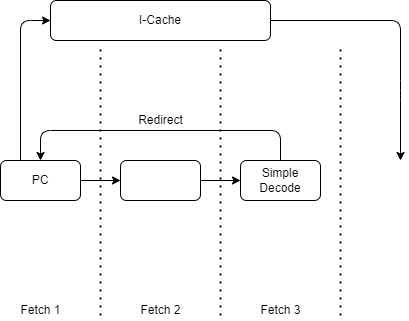

The diagram above was exported from draw.io. Its source (the exported page's mxGraphModel, read from the mxfile embedded in the PNG):
<mxGraphModel dx="642" dy="553" grid="1" gridSize="10" guides="1" tooltips="1" connect="1" arrows="1" fold="1" page="1" pageScale="1" pageWidth="827" pageHeight="1169" math="0" shadow="0">
  <root>
    <mxCell id="0" />
    <mxCell id="1" parent="0" />
    <mxCell id="5" value="" style="edgeStyle=none;html=1;" edge="1" parent="1" source="2" target="3">
      <mxGeometry relative="1" as="geometry" />
    </mxCell>
    <mxCell id="2" value="PC" style="rounded=1;whiteSpace=wrap;html=1;" vertex="1" parent="1">
      <mxGeometry x="40" y="200" width="80" height="40" as="geometry" />
    </mxCell>
    <mxCell id="6" value="" style="edgeStyle=none;html=1;" edge="1" parent="1" source="3" target="4">
      <mxGeometry relative="1" as="geometry" />
    </mxCell>
    <mxCell id="3" value="" style="rounded=1;whiteSpace=wrap;html=1;" vertex="1" parent="1">
      <mxGeometry x="160" y="200" width="80" height="40" as="geometry" />
    </mxCell>
    <mxCell id="4" value="Simple Decode" style="rounded=1;whiteSpace=wrap;html=1;" vertex="1" parent="1">
      <mxGeometry x="280" y="200" width="80" height="40" as="geometry" />
    </mxCell>
    <mxCell id="11" value="" style="edgeStyle=elbowEdgeStyle;elbow=vertical;endArrow=classic;html=1;entryX=0.5;entryY=0;entryDx=0;entryDy=0;" edge="1" parent="1" target="2">
      <mxGeometry width="50" height="50" relative="1" as="geometry">
        <mxPoint x="320" y="200" as="sourcePoint" />
        <mxPoint x="370" y="150" as="targetPoint" />
        <Array as="points">
          <mxPoint x="230" y="170" />
          <mxPoint x="140" y="180" />
        </Array>
      </mxGeometry>
    </mxCell>
    <mxCell id="12" value="Redirect" style="text;html=1;resizable=0;autosize=1;align=center;verticalAlign=middle;points=[];fillColor=none;strokeColor=none;rounded=0;" vertex="1" parent="1">
      <mxGeometry x="170" y="150" width="60" height="20" as="geometry" />
    </mxCell>
    <mxCell id="14" value="" style="endArrow=none;dashed=1;html=1;dashPattern=1 3;strokeWidth=2;" edge="1" parent="1">
      <mxGeometry width="50" height="50" relative="1" as="geometry">
        <mxPoint x="140" y="355" as="sourcePoint" />
        <mxPoint x="140" y="85" as="targetPoint" />
      </mxGeometry>
    </mxCell>
    <mxCell id="15" value="" style="endArrow=none;dashed=1;html=1;dashPattern=1 3;strokeWidth=2;" edge="1" parent="1">
      <mxGeometry width="50" height="50" relative="1" as="geometry">
        <mxPoint x="260" y="355" as="sourcePoint" />
        <mxPoint x="260" y="85" as="targetPoint" />
      </mxGeometry>
    </mxCell>
    <mxCell id="16" value="" style="endArrow=none;dashed=1;html=1;dashPattern=1 3;strokeWidth=2;" edge="1" parent="1">
      <mxGeometry width="50" height="50" relative="1" as="geometry">
        <mxPoint x="380" y="355" as="sourcePoint" />
        <mxPoint x="380" y="85" as="targetPoint" />
      </mxGeometry>
    </mxCell>
    <mxCell id="17" value="Fetch 1" style="text;html=1;resizable=0;autosize=1;align=center;verticalAlign=middle;points=[];fillColor=none;strokeColor=none;rounded=0;" vertex="1" parent="1">
      <mxGeometry x="50" y="340" width="60" height="20" as="geometry" />
    </mxCell>
    <mxCell id="18" value="Fetch 2" style="text;html=1;resizable=0;autosize=1;align=center;verticalAlign=middle;points=[];fillColor=none;strokeColor=none;rounded=0;" vertex="1" parent="1">
      <mxGeometry x="170" y="340" width="60" height="20" as="geometry" />
    </mxCell>
    <mxCell id="19" value="Fetch 3" style="text;html=1;resizable=0;autosize=1;align=center;verticalAlign=middle;points=[];fillColor=none;strokeColor=none;rounded=0;" vertex="1" parent="1">
      <mxGeometry x="290" y="340" width="60" height="20" as="geometry" />
    </mxCell>
    <mxCell id="22" value="I-Cache" style="rounded=1;whiteSpace=wrap;html=1;" vertex="1" parent="1">
      <mxGeometry x="90" y="40" width="220" height="40" as="geometry" />
    </mxCell>
    <mxCell id="23" value="" style="edgeStyle=segmentEdgeStyle;endArrow=classic;html=1;entryX=0;entryY=0.5;entryDx=0;entryDy=0;exitX=0.25;exitY=0;exitDx=0;exitDy=0;" edge="1" parent="1" source="2" target="22">
      <mxGeometry width="50" height="50" relative="1" as="geometry">
        <mxPoint x="60" y="190" as="sourcePoint" />
        <mxPoint x="80" y="80" as="targetPoint" />
        <Array as="points">
          <mxPoint x="60" y="60" />
        </Array>
      </mxGeometry>
    </mxCell>
    <mxCell id="24" value="" style="edgeStyle=segmentEdgeStyle;endArrow=classic;html=1;exitX=1;exitY=0.5;exitDx=0;exitDy=0;" edge="1" parent="1" source="22">
      <mxGeometry width="50" height="50" relative="1" as="geometry">
        <mxPoint x="510" y="180" as="sourcePoint" />
        <mxPoint x="440" y="200" as="targetPoint" />
        <Array as="points">
          <mxPoint x="440" y="60" />
          <mxPoint x="440" y="130" />
        </Array>
      </mxGeometry>
    </mxCell>
  </root>
</mxGraphModel>